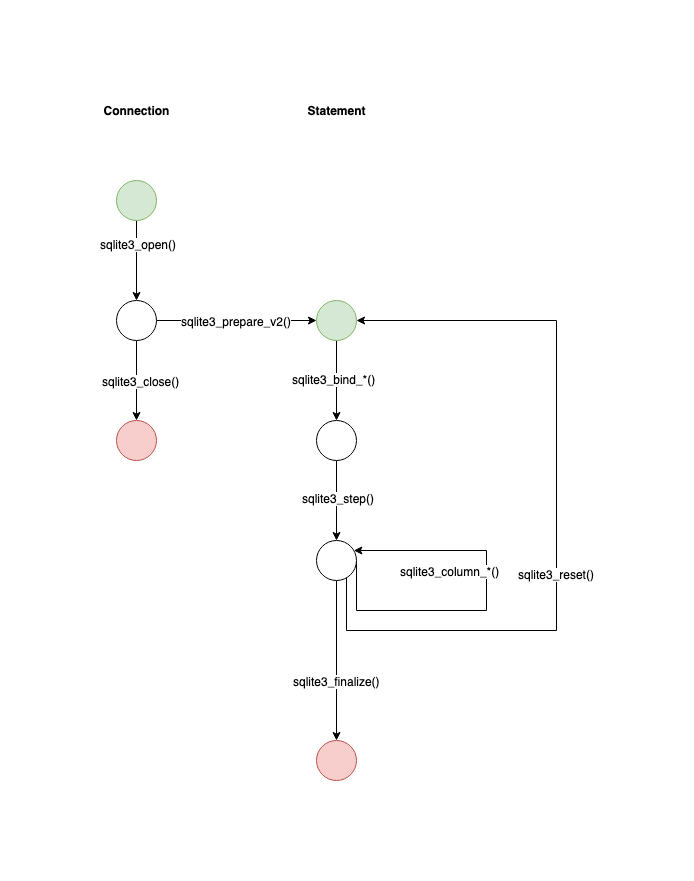

The diagram above was exported from draw.io. Its source (the exported page's mxGraphModel, read from the mxfile embedded in the PNG):
<mxGraphModel dx="1428" dy="1162" grid="1" gridSize="10" guides="1" tooltips="1" connect="1" arrows="1" fold="1" page="1" pageScale="1" pageWidth="827" pageHeight="1169" math="0" shadow="0">
  <root>
    <mxCell id="0" />
    <mxCell id="1" parent="0" />
    <mxCell id="1fGduscMTfq00_iYqGoh-1" style="edgeStyle=orthogonalEdgeStyle;rounded=0;orthogonalLoop=1;jettySize=auto;html=1;startArrow=classic;startFill=1;endArrow=none;endFill=0;" edge="1" parent="1" source="85q9rMNXnn8D3aJufRx--1" target="1fGduscMTfq00_iYqGoh-9">
      <mxGeometry relative="1" as="geometry">
        <mxPoint x="140" y="160" as="targetPoint" />
      </mxGeometry>
    </mxCell>
    <mxCell id="1fGduscMTfq00_iYqGoh-2" value="sqlite3_open()" style="text;html=1;resizable=0;points=[];align=center;verticalAlign=middle;labelBackgroundColor=#ffffff;" vertex="1" connectable="0" parent="1fGduscMTfq00_iYqGoh-1">
      <mxGeometry x="0.42" y="-1" relative="1" as="geometry">
        <mxPoint as="offset" />
      </mxGeometry>
    </mxCell>
    <mxCell id="1fGduscMTfq00_iYqGoh-4" value="" style="edgeStyle=orthogonalEdgeStyle;rounded=0;orthogonalLoop=1;jettySize=auto;html=1;startArrow=none;startFill=0;endArrow=classic;endFill=1;" edge="1" parent="1" source="85q9rMNXnn8D3aJufRx--1" target="1fGduscMTfq00_iYqGoh-3">
      <mxGeometry relative="1" as="geometry" />
    </mxCell>
    <mxCell id="1fGduscMTfq00_iYqGoh-5" value="sqlite3_close()" style="text;html=1;resizable=0;points=[];align=center;verticalAlign=middle;labelBackgroundColor=#ffffff;" vertex="1" connectable="0" parent="1fGduscMTfq00_iYqGoh-4">
      <mxGeometry y="4" relative="1" as="geometry">
        <mxPoint as="offset" />
      </mxGeometry>
    </mxCell>
    <mxCell id="1fGduscMTfq00_iYqGoh-7" value="" style="edgeStyle=orthogonalEdgeStyle;rounded=0;orthogonalLoop=1;jettySize=auto;html=1;startArrow=none;startFill=0;endArrow=classic;endFill=1;" edge="1" parent="1" source="85q9rMNXnn8D3aJufRx--1" target="1fGduscMTfq00_iYqGoh-6">
      <mxGeometry relative="1" as="geometry" />
    </mxCell>
    <mxCell id="1fGduscMTfq00_iYqGoh-8" value="sqlite3_prepare_v2()" style="text;html=1;resizable=0;points=[];align=center;verticalAlign=middle;labelBackgroundColor=#ffffff;" vertex="1" connectable="0" parent="1fGduscMTfq00_iYqGoh-7">
      <mxGeometry x="0.225" y="1" relative="1" as="geometry">
        <mxPoint x="-19" y="1" as="offset" />
      </mxGeometry>
    </mxCell>
    <mxCell id="85q9rMNXnn8D3aJufRx--1" value="" style="ellipse;whiteSpace=wrap;html=1;" parent="1" vertex="1">
      <mxGeometry x="120" y="280" width="40" height="40" as="geometry" />
    </mxCell>
    <mxCell id="1fGduscMTfq00_iYqGoh-11" value="" style="edgeStyle=orthogonalEdgeStyle;rounded=0;orthogonalLoop=1;jettySize=auto;html=1;startArrow=none;startFill=0;endArrow=classic;endFill=1;" edge="1" parent="1" source="1fGduscMTfq00_iYqGoh-16" target="1fGduscMTfq00_iYqGoh-10">
      <mxGeometry relative="1" as="geometry">
        <mxPoint x="340" y="680" as="sourcePoint" />
      </mxGeometry>
    </mxCell>
    <mxCell id="1fGduscMTfq00_iYqGoh-12" value="sqlite3_finalize()" style="text;html=1;resizable=0;points=[];align=center;verticalAlign=middle;labelBackgroundColor=#ffffff;" vertex="1" connectable="0" parent="1fGduscMTfq00_iYqGoh-11">
      <mxGeometry x="-0.175" y="2" relative="1" as="geometry">
        <mxPoint x="-2" y="34" as="offset" />
      </mxGeometry>
    </mxCell>
    <mxCell id="1fGduscMTfq00_iYqGoh-14" value="" style="edgeStyle=orthogonalEdgeStyle;rounded=0;orthogonalLoop=1;jettySize=auto;html=1;startArrow=none;startFill=0;endArrow=classic;endFill=1;" edge="1" parent="1" source="1fGduscMTfq00_iYqGoh-6" target="1fGduscMTfq00_iYqGoh-13">
      <mxGeometry relative="1" as="geometry" />
    </mxCell>
    <mxCell id="1fGduscMTfq00_iYqGoh-15" value="sqlite3_bind_*()" style="text;html=1;resizable=0;points=[];align=center;verticalAlign=middle;labelBackgroundColor=#ffffff;" vertex="1" connectable="0" parent="1fGduscMTfq00_iYqGoh-14">
      <mxGeometry x="-0.05" y="-3" relative="1" as="geometry">
        <mxPoint as="offset" />
      </mxGeometry>
    </mxCell>
    <mxCell id="1fGduscMTfq00_iYqGoh-6" value="" style="ellipse;whiteSpace=wrap;html=1;fillColor=#d5e8d4;strokeColor=#82b366;" vertex="1" parent="1">
      <mxGeometry x="320" y="280" width="40" height="40" as="geometry" />
    </mxCell>
    <mxCell id="1fGduscMTfq00_iYqGoh-17" value="" style="edgeStyle=orthogonalEdgeStyle;rounded=0;orthogonalLoop=1;jettySize=auto;html=1;startArrow=none;startFill=0;endArrow=classic;endFill=1;" edge="1" parent="1" source="1fGduscMTfq00_iYqGoh-13" target="1fGduscMTfq00_iYqGoh-16">
      <mxGeometry relative="1" as="geometry" />
    </mxCell>
    <mxCell id="1fGduscMTfq00_iYqGoh-18" value="sqlite3_step()" style="text;html=1;resizable=0;points=[];align=center;verticalAlign=middle;labelBackgroundColor=#ffffff;" vertex="1" connectable="0" parent="1fGduscMTfq00_iYqGoh-17">
      <mxGeometry x="-0.075" y="1" relative="1" as="geometry">
        <mxPoint as="offset" />
      </mxGeometry>
    </mxCell>
    <mxCell id="1fGduscMTfq00_iYqGoh-13" value="" style="ellipse;whiteSpace=wrap;html=1;" vertex="1" parent="1">
      <mxGeometry x="320" y="400" width="40" height="40" as="geometry" />
    </mxCell>
    <mxCell id="1fGduscMTfq00_iYqGoh-20" value="" style="edgeStyle=orthogonalEdgeStyle;rounded=0;orthogonalLoop=1;jettySize=auto;html=1;startArrow=none;startFill=0;endArrow=classic;endFill=1;" edge="1" parent="1" source="1fGduscMTfq00_iYqGoh-16" target="1fGduscMTfq00_iYqGoh-16">
      <mxGeometry relative="1" as="geometry">
        <Array as="points">
          <mxPoint x="360" y="590" />
          <mxPoint x="490" y="590" />
          <mxPoint x="490" y="530" />
        </Array>
      </mxGeometry>
    </mxCell>
    <mxCell id="1fGduscMTfq00_iYqGoh-21" value="sqlite3_column_*()" style="text;html=1;resizable=0;points=[];align=center;verticalAlign=middle;labelBackgroundColor=#ffffff;" vertex="1" connectable="0" parent="1fGduscMTfq00_iYqGoh-20">
      <mxGeometry x="-0.175" y="1" relative="1" as="geometry">
        <mxPoint x="-11" y="-39" as="offset" />
      </mxGeometry>
    </mxCell>
    <mxCell id="1fGduscMTfq00_iYqGoh-16" value="" style="ellipse;whiteSpace=wrap;html=1;" vertex="1" parent="1">
      <mxGeometry x="320" y="520" width="40" height="40" as="geometry" />
    </mxCell>
    <mxCell id="1fGduscMTfq00_iYqGoh-23" value="" style="edgeStyle=orthogonalEdgeStyle;rounded=0;orthogonalLoop=1;jettySize=auto;html=1;startArrow=none;startFill=0;endArrow=classic;endFill=1;" edge="1" parent="1" source="1fGduscMTfq00_iYqGoh-16" target="1fGduscMTfq00_iYqGoh-6">
      <mxGeometry relative="1" as="geometry">
        <Array as="points">
          <mxPoint x="350" y="610" />
          <mxPoint x="560" y="610" />
          <mxPoint x="560" y="300" />
        </Array>
      </mxGeometry>
    </mxCell>
    <mxCell id="1fGduscMTfq00_iYqGoh-24" value="sqlite3_reset()" style="text;html=1;resizable=0;points=[];align=center;verticalAlign=middle;labelBackgroundColor=#ffffff;" vertex="1" connectable="0" parent="1fGduscMTfq00_iYqGoh-23">
      <mxGeometry x="-0.175" y="1" relative="1" as="geometry">
        <mxPoint as="offset" />
      </mxGeometry>
    </mxCell>
    <mxCell id="1fGduscMTfq00_iYqGoh-10" value="" style="ellipse;whiteSpace=wrap;html=1;fillColor=#f8cecc;strokeColor=#b85450;" vertex="1" parent="1">
      <mxGeometry x="320" y="720" width="40" height="40" as="geometry" />
    </mxCell>
    <mxCell id="1fGduscMTfq00_iYqGoh-3" value="" style="ellipse;whiteSpace=wrap;html=1;fillColor=#f8cecc;strokeColor=#b85450;" vertex="1" parent="1">
      <mxGeometry x="120" y="400" width="40" height="40" as="geometry" />
    </mxCell>
    <mxCell id="1fGduscMTfq00_iYqGoh-9" value="" style="ellipse;whiteSpace=wrap;html=1;fillColor=#d5e8d4;strokeColor=#82b366;" vertex="1" parent="1">
      <mxGeometry x="120" y="160" width="40" height="40" as="geometry" />
    </mxCell>
    <mxCell id="1fGduscMTfq00_iYqGoh-26" value="Connection" style="text;html=1;strokeColor=none;fillColor=none;align=center;verticalAlign=middle;whiteSpace=wrap;rounded=0;fontStyle=1" vertex="1" parent="1">
      <mxGeometry x="120" y="80" width="40" height="20" as="geometry" />
    </mxCell>
    <mxCell id="1fGduscMTfq00_iYqGoh-27" value="Statement" style="text;html=1;strokeColor=none;fillColor=none;align=center;verticalAlign=middle;whiteSpace=wrap;rounded=0;fontStyle=1" vertex="1" parent="1">
      <mxGeometry x="320" y="80" width="40" height="20" as="geometry" />
    </mxCell>
  </root>
</mxGraphModel>